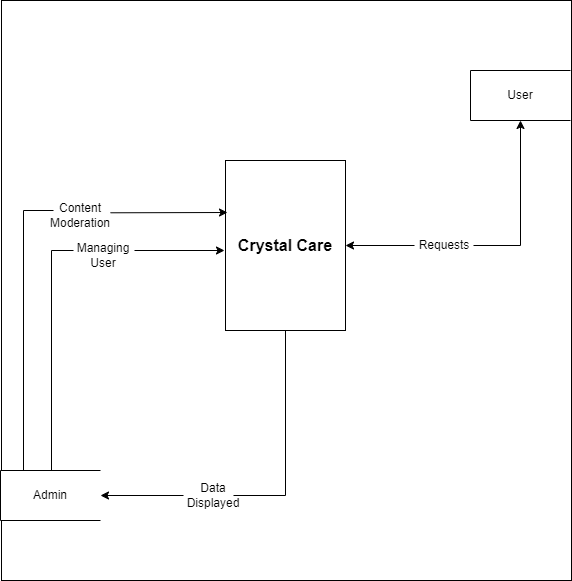

The diagram above was exported from draw.io. Its source (the exported page's mxGraphModel, read from the mxfile embedded in the PNG):
<mxGraphModel dx="1050" dy="557" grid="1" gridSize="10" guides="1" tooltips="1" connect="1" arrows="1" fold="1" page="1" pageScale="1" pageWidth="827" pageHeight="1169" math="0" shadow="0">
  <root>
    <mxCell id="0" />
    <mxCell id="1" parent="0" />
    <mxCell id="gPo3M6E5AGyQGuEWdbIs-1" value="" style="rounded=0;whiteSpace=wrap;html=1;strokeColor=default;align=center;verticalAlign=middle;fontFamily=Helvetica;fontSize=12;fontColor=default;fillColor=default;" parent="1" vertex="1">
      <mxGeometry x="258" width="570" height="580" as="geometry" />
    </mxCell>
    <mxCell id="gPo3M6E5AGyQGuEWdbIs-2" value="User" style="html=1;dashed=0;whiteSpace=wrap;shape=partialRectangle;right=0;rounded=0;strokeColor=default;align=center;verticalAlign=middle;fontFamily=Helvetica;fontSize=12;fontColor=default;fillColor=default;direction=east;" parent="1" vertex="1">
      <mxGeometry x="727" y="70" width="100" height="50" as="geometry" />
    </mxCell>
    <mxCell id="gPo3M6E5AGyQGuEWdbIs-3" value="Admin" style="html=1;dashed=0;whiteSpace=wrap;shape=partialRectangle;right=0;rounded=0;strokeColor=default;align=center;verticalAlign=middle;fontFamily=Helvetica;fontSize=12;fontColor=default;fillColor=default;direction=east;" parent="1" vertex="1">
      <mxGeometry x="257" y="470" width="100" height="50" as="geometry" />
    </mxCell>
    <mxCell id="gPo3M6E5AGyQGuEWdbIs-4" value="&lt;b style=&quot;font-size: 16px;&quot;&gt;Crystal Care&lt;/b&gt;" style="rounded=0;whiteSpace=wrap;html=1;strokeColor=default;align=center;verticalAlign=middle;fontFamily=Helvetica;fontSize=12;fontColor=default;fillColor=default;" parent="1" vertex="1">
      <mxGeometry x="482" y="160" width="120" height="170" as="geometry" />
    </mxCell>
    <mxCell id="gPo3M6E5AGyQGuEWdbIs-6" value="Requests" style="text;html=1;strokeColor=none;fillColor=none;align=center;verticalAlign=middle;whiteSpace=wrap;rounded=0;fontSize=12;fontFamily=Helvetica;fontColor=default;" parent="1" vertex="1">
      <mxGeometry x="671.0000000000001" y="229.99999999999994" width="60" height="30" as="geometry" />
    </mxCell>
    <mxCell id="gPo3M6E5AGyQGuEWdbIs-7" value="" style="endArrow=classic;html=1;rounded=0;fontFamily=Helvetica;fontSize=12;fontColor=default;entryX=0.5;entryY=1;entryDx=0;entryDy=0;" parent="1" target="gPo3M6E5AGyQGuEWdbIs-2" edge="1">
      <mxGeometry width="50" height="50" relative="1" as="geometry">
        <mxPoint x="730" y="245" as="sourcePoint" />
        <mxPoint x="730" y="80" as="targetPoint" />
        <Array as="points">
          <mxPoint x="777" y="245" />
        </Array>
      </mxGeometry>
    </mxCell>
    <mxCell id="gPo3M6E5AGyQGuEWdbIs-8" value="" style="endArrow=none;html=1;rounded=0;fontFamily=Helvetica;fontSize=12;fontColor=default;exitX=0.5;exitY=1;exitDx=0;exitDy=0;" parent="1" source="gPo3M6E5AGyQGuEWdbIs-4" edge="1">
      <mxGeometry width="50" height="50" relative="1" as="geometry">
        <mxPoint x="542" y="330" as="sourcePoint" />
        <mxPoint x="490" y="495" as="targetPoint" />
        <Array as="points">
          <mxPoint x="542" y="495" />
        </Array>
      </mxGeometry>
    </mxCell>
    <mxCell id="gPo3M6E5AGyQGuEWdbIs-9" value="Data Displayed" style="text;html=1;strokeColor=none;fillColor=none;align=center;verticalAlign=middle;whiteSpace=wrap;rounded=0;fontSize=12;fontFamily=Helvetica;fontColor=default;" parent="1" vertex="1">
      <mxGeometry x="440" y="480" width="60" height="30" as="geometry" />
    </mxCell>
    <mxCell id="gPo3M6E5AGyQGuEWdbIs-10" value="" style="endArrow=classic;html=1;rounded=0;fontFamily=Helvetica;fontSize=12;fontColor=default;entryX=1;entryY=0.5;entryDx=0;entryDy=0;exitX=0;exitY=0.5;exitDx=0;exitDy=0;" parent="1" source="gPo3M6E5AGyQGuEWdbIs-9" target="gPo3M6E5AGyQGuEWdbIs-3" edge="1">
      <mxGeometry width="50" height="50" relative="1" as="geometry">
        <mxPoint x="360" y="450" as="sourcePoint" />
        <mxPoint x="410" y="400" as="targetPoint" />
      </mxGeometry>
    </mxCell>
    <mxCell id="gPo3M6E5AGyQGuEWdbIs-11" value="" style="endArrow=none;html=1;rounded=0;fontFamily=Helvetica;fontSize=12;fontColor=default;" parent="1" edge="1">
      <mxGeometry width="50" height="50" relative="1" as="geometry">
        <mxPoint x="280" y="470" as="sourcePoint" />
        <mxPoint x="310" y="210" as="targetPoint" />
        <Array as="points">
          <mxPoint x="280" y="210" />
        </Array>
      </mxGeometry>
    </mxCell>
    <mxCell id="gPo3M6E5AGyQGuEWdbIs-12" value="" style="endArrow=none;html=1;rounded=0;fontFamily=Helvetica;fontSize=12;fontColor=default;exitX=0.5;exitY=0;exitDx=0;exitDy=0;" parent="1" edge="1">
      <mxGeometry width="50" height="50" relative="1" as="geometry">
        <mxPoint x="308" y="470" as="sourcePoint" />
        <mxPoint x="330" y="250" as="targetPoint" />
        <Array as="points">
          <mxPoint x="308" y="250" />
        </Array>
      </mxGeometry>
    </mxCell>
    <mxCell id="gPo3M6E5AGyQGuEWdbIs-13" value="Content Moderation" style="text;html=1;strokeColor=none;fillColor=none;align=center;verticalAlign=middle;whiteSpace=wrap;rounded=0;fontSize=12;fontFamily=Helvetica;fontColor=default;" parent="1" vertex="1">
      <mxGeometry x="307" y="200" width="60" height="30" as="geometry" />
    </mxCell>
    <mxCell id="gPo3M6E5AGyQGuEWdbIs-14" value="Managing &lt;br&gt;User" style="text;html=1;strokeColor=none;fillColor=none;align=center;verticalAlign=middle;whiteSpace=wrap;rounded=0;fontSize=12;fontFamily=Helvetica;fontColor=default;" parent="1" vertex="1">
      <mxGeometry x="330" y="240" width="60" height="30" as="geometry" />
    </mxCell>
    <mxCell id="gPo3M6E5AGyQGuEWdbIs-15" value="" style="endArrow=classic;html=1;rounded=0;fontFamily=Helvetica;fontSize=12;fontColor=default;exitX=1;exitY=0.5;exitDx=0;exitDy=0;" parent="1" edge="1">
      <mxGeometry width="50" height="50" relative="1" as="geometry">
        <mxPoint x="367" y="212.29" as="sourcePoint" />
        <mxPoint x="484" y="212" as="targetPoint" />
      </mxGeometry>
    </mxCell>
    <mxCell id="gPo3M6E5AGyQGuEWdbIs-16" value="" style="endArrow=classic;html=1;rounded=0;fontFamily=Helvetica;fontSize=12;fontColor=default;exitX=1;exitY=0.5;exitDx=0;exitDy=0;" parent="1" edge="1">
      <mxGeometry width="50" height="50" relative="1" as="geometry">
        <mxPoint x="391.0000000000002" y="250" as="sourcePoint" />
        <mxPoint x="481" y="250" as="targetPoint" />
        <Array as="points" />
      </mxGeometry>
    </mxCell>
    <mxCell id="gPo3M6E5AGyQGuEWdbIs-17" value="" style="endArrow=classic;html=1;rounded=0;" parent="1" source="gPo3M6E5AGyQGuEWdbIs-6" target="gPo3M6E5AGyQGuEWdbIs-4" edge="1">
      <mxGeometry width="50" height="50" relative="1" as="geometry">
        <mxPoint x="550" y="290" as="sourcePoint" />
        <mxPoint x="600" y="240" as="targetPoint" />
      </mxGeometry>
    </mxCell>
  </root>
</mxGraphModel>